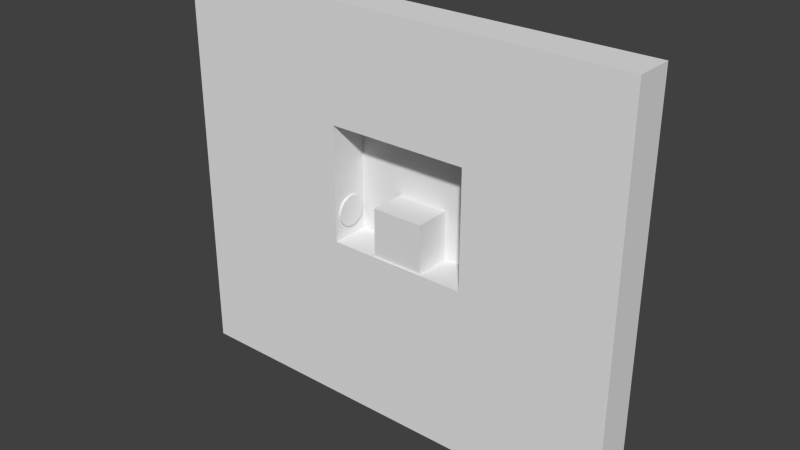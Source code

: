 # Source: 029.blend  (saved by Blender 2.59.0; exported with 4.5.12 LTS)
import bpy
from mathutils import Matrix  # noqa: F401  (used for matrix-valued properties, if any)

bpy.ops.wm.read_factory_settings(use_empty=True)
scene = bpy.context.scene
scene.name = 'Scene'

# ---- collections
col_collection_1 = bpy.data.collections.new('Collection 1'); scene.collection.children.link(col_collection_1)

# ---- materials (node trees are filled in below, after node groups)
mat_purplewalls = bpy.data.materials.new('PurpleWalls')
mat_purplewalls.alpha_threshold = 0.0
mat_purplewalls.use_transparent_shadow = False
mat_purplewalls.roughness = 0.5
mat_purplewalls.line_color = (0.0, 0.0, 0.0, 1.0)
mat_backwall = bpy.data.materials.new('BackWall')
mat_backwall.alpha_threshold = 0.0
mat_backwall.use_transparent_shadow = False
mat_backwall.roughness = 0.5
mat_backwall.line_color = (0.0, 0.0, 0.0, 1.0)

# ---- material node trees

# ---- world
world_world = bpy.data.worlds.new('World'); scene.world = world_world
world_world.color = (0.05088, 0.05088, 0.05088)
world_world.use_sun_shadow = False
world_world.sun_shadow_jitter_overblur = 0.0
world_world.cycles.sampling_method = 'MANUAL'
world_world.cycles.sample_map_resolution = 256

# ---- meshes
me_cube_001 = bpy.data.meshes.new('Cube.001')
me_cube_001.from_pydata([(4.014, 1.5, -3.726), (4.014, -1.597, -3.726), (0.0, -1.597, -3.726), (9.537e-07, 1.5, -3.726), (4.014, 1.5, 0.0), (4.014, -1.597, 0.0), (-4.768e-07, -1.597, 0.0), (4.768e-07, 1.5, 0.0)], [], [(0, 1, 2, 3), (4, 7, 6, 5), (0, 4, 5, 1), (1, 5, 6, 2), (2, 6, 7, 3), (4, 0, 3, 7)])
_uv = me_cube_001.uv_layers.new(name='UVTex')
_uv.uv.foreach_set('vector', [0.476, 0.2807, 0.476, -0.4693, -0.5274, -0.4693, -0.5274, 0.2807, 0.476, 0.2807, -0.5274, 0.2807, -0.5274, -0.4693, 0.476, -0.4693, 0.4048, 0.3576, 0.4048, 0.8504, -0.3452, 0.8504, -0.3452, 0.3576, 0.476, 0.3576, 0.476, 0.8504, -0.5274, 0.8504, -0.5274, 0.3576, 0.6548, 0.3576, 0.6548, 0.8504, 1.405, 0.8504, 1.405, 0.3576, 0.476, 0.3504, 0.476, -0.1424, -0.5274, -0.1424, -0.5274, 0.3504])
me_cube_001.materials.append(mat_purplewalls)
me_cube_001.use_remesh_preserve_volume = False
me_cube_001.use_remesh_preserve_attributes = False
me_cube_001.use_mirror_vertex_groups = False
me_cube_001.update()
me_cube = bpy.data.meshes.new('Cube')
me_cube.from_pydata([(5.492, 1.5, -4.001), (5.492, -1.5, -4.001), (-5.492, -1.5, -4.001), (-5.492, 1.5, -4.001), (5.492, 1.5, 5.001), (5.492, -1.5, 5.001), (-5.492, -1.5, 5.001), (-5.492, 1.5, 5.001), (17.12, -1.5, 5.001), (17.12, 1.5, 5.001), (17.12, -1.5, -4.001), (17.12, 1.5, -4.001), (-18.92, 1.5, 5.001), (-18.92, -1.5, 5.001), (-18.92, 1.5, -4.001), (-18.92, -1.5, -4.001), (-18.92, -1.5, 13.74), (-18.92, 1.5, 13.74), (17.12, 1.5, 13.74), (17.12, -1.5, 13.74), (-5.492, 1.5, 13.74), (-5.492, -1.5, 13.74), (5.492, -1.5, 13.74), (5.492, 1.5, 13.74), (-18.92, -1.5, -17.27), (-18.92, 1.5, -17.27), (17.12, 1.5, -17.27), (17.12, -1.5, -17.27), (-5.492, 1.5, -17.27), (-5.492, -1.5, -17.27), (5.492, -1.5, -17.27), (5.492, 1.5, -17.27)], [], [(0, 4, 9, 11), (5, 1, 10, 8), (11, 9, 8, 10), (7, 3, 14, 12), (2, 6, 13, 15), (15, 13, 12, 14), (12, 13, 16, 17), (13, 6, 21, 16), (7, 12, 17, 20), (8, 9, 18, 19), (5, 8, 19, 22), (9, 4, 23, 18), (4, 7, 20, 23), (6, 5, 22, 21), (23, 20, 21, 22), (23, 22, 19, 18), (21, 20, 17, 16), (15, 14, 25, 24), (2, 15, 24, 29), (14, 3, 28, 25), (11, 10, 27, 26), (10, 1, 30, 27), (0, 11, 26, 31), (3, 0, 31, 28), (1, 2, 29, 30), (31, 30, 29, 28), (30, 31, 26, 27), (28, 29, 24, 25), (2, 3, 7, 6), (0, 3, 2, 1), (0, 1, 5, 4), (5, 6, 7, 4)])
_uv = me_cube.uv_layers.new(name='UVTex')
_uv.uv.foreach_set('vector', [0.7659, 0.1329, 0.7659, 1.798, 2.701, 1.798, 2.701, 0.1329, 1.601, 1.655, 1.601, -0.0727, 3.608, -0.0727, 3.608, 1.655, 0.5166, 0.1329, 0.5166, 1.798, 0.01705, 1.798, 0.01705, 0.1329, 0.602, 0.1333, 0.602, -1.532, -1.634, -1.532, -1.634, 0.1333, -0.2954, -0.0727, -0.2954, 1.655, -2.614, 1.654, -2.614, -0.0727, 0.6831, 0.1329, 0.6831, 1.798, 1.183, 1.798, 1.183, 0.1329, 0.5166, 0.1333, 0.01706, 0.1333, 0.01706, 1.588, 0.5166, 1.588, -2.614, 1.654, -0.2954, 1.655, -0.2954, 3.163, -2.614, 3.163, 0.602, 0.1333, -1.634, 0.1333, -1.634, 1.588, 0.602, 1.588, 0.6831, 0.1333, 1.183, 0.1333, 1.183, 1.588, 0.6831, 1.588, 1.601, 1.655, 3.608, 1.655, 3.608, 3.163, 1.601, 3.163, 0.7031, 0.1333, -1.232, 0.1333, -1.232, 1.588, 0.7031, 1.588, 0.7659, 0.1333, -1.063, 0.1333, -1.063, 1.588, 0.7659, 1.588, -0.2954, 1.655, 1.601, 1.655, 1.601, 3.163, -0.2954, 3.163, 0.7659, 0.04579, -1.063, 0.04579, -1.063, -0.4537, 0.7659, -0.4537, 0.7659, 0.04579, 0.7659, -0.4537, 2.701, -0.4537, 2.701, 0.04579, 0.602, 0.2123, 0.602, 0.7118, -1.634, 0.7118, -1.634, 0.2123, 0.6831, 0.1329, 1.183, 0.1329, 1.183, -1.911, 0.6831, -1.911, -0.2954, -0.0727, -2.614, -0.0727, -2.614, -2.192, -0.2954, -2.192, 0.6973, 0.1329, 2.933, 0.1329, 2.933, -1.911, 0.6973, -1.911, 0.5166, 0.1329, 0.01705, 0.1329, 0.01705, -1.911, 0.5166, -1.911, 3.608, -0.0727, 1.601, -0.0727, 1.601, -2.192, 3.608, -2.192, 0.7659, 0.1329, 2.701, 0.1329, 2.701, -1.911, 0.7659, -1.911, 0.602, 0.1329, 2.431, 0.1329, 2.431, -1.911, 0.602, -1.911, 1.601, -0.0727, -0.2954, -0.0727, -0.2954, -2.192, 1.601, -2.192, 0.7659, 0.04579, 0.7659, -0.4537, -1.063, -0.4537, -1.063, 0.04579, 0.7659, 0.2123, 0.7659, 0.7118, 2.701, 0.7118, 2.701, 0.2123, 0.602, 0.04579, 0.602, -0.4537, -1.634, -0.4537, -1.634, 0.04579, 0.6831, 0.1329, 1.183, 0.1329, 1.183, 1.798, 0.6831, 1.798, 0.7659, 0.04579, -1.063, 0.04579, -1.063, -0.4537, 0.7659, -0.4537, 0.5166, 0.1329, 0.01705, 0.1329, 0.01705, 1.798, 0.5166, 1.798, 0.7659, 0.2123, -1.063, 0.2123, -1.063, 0.7118, 0.7659, 0.7118])
me_cube.materials.append(mat_purplewalls)
me_cube.use_remesh_preserve_volume = False
me_cube.use_remesh_preserve_attributes = False
me_cube.use_mirror_vertex_groups = False
me_cube.update()
me_plane_007 = bpy.data.meshes.new('Plane.007')
me_plane_007.from_pydata([(4.0, 4.887e-07, -3.752), (0.0, -2.725e-07, -3.752), (0.0, -3.397e-07, 0.0), (4.0, 4.215e-07, 0.0)], [], [(0, 3, 2, 1)])
me_plane_007.use_remesh_preserve_volume = False
me_plane_007.use_remesh_preserve_attributes = False
me_plane_007.use_mirror_vertex_groups = False
me_plane_007.update()
me_plane_002 = bpy.data.meshes.new('Plane.002')
me_plane_002.from_pydata([(11.0, 4.887e-07, -1.0), (0.0, -2.725e-07, -1.0), (0.0, -3.397e-07, 0.0), (11.0, 4.215e-07, 0.0)], [], [(0, 3, 2, 1)])
me_plane_002.use_remesh_preserve_volume = False
me_plane_002.use_remesh_preserve_attributes = False
me_plane_002.use_mirror_vertex_groups = False
me_plane_002.update()
me_plane_001 = bpy.data.meshes.new('Plane.001')
me_plane_001.from_pydata([(1.0, 4.887e-07, -10.0), (0.0, -2.725e-07, -10.0), (0.0, -3.397e-07, 0.0), (1.0, 4.215e-07, 0.0)], [], [(0, 3, 2, 1)])
me_plane_001.materials.append(mat_purplewalls)
me_plane_001.use_remesh_preserve_volume = False
me_plane_001.use_remesh_preserve_attributes = False
me_plane_001.use_mirror_vertex_groups = False
me_plane_001.update()
me_plane = bpy.data.meshes.new('Plane')
me_plane.from_pydata([(5.5, 8.941e-08, 4.984), (5.5, -8.941e-08, -5.984), (-7.5, -8.941e-08, -5.984), (-7.5, 8.941e-08, 4.984)], [], [(0, 3, 2, 1)])
_uv = me_plane.uv_layers.new(name='UVTex')
_uv.uv.foreach_set('vector', [0.9934, 0.9877, 0.003105, 0.9877, 0.003105, 0.07611, 0.9934, 0.07611])
me_plane.materials.append(mat_backwall)
me_plane.use_remesh_preserve_volume = False
me_plane.use_remesh_preserve_attributes = False
me_plane.use_mirror_vertex_groups = False
me_plane.update()
me_plane_014 = bpy.data.meshes.new('Plane.014')
me_plane_014.from_pydata([(1.0, 4.887e-07, -11.0), (0.0, -2.725e-07, -11.0), (0.0, -3.397e-07, 0.0), (1.0, 4.215e-07, 0.0)], [], [(0, 3, 2, 1)])
me_plane_014.use_remesh_preserve_volume = False
me_plane_014.use_remesh_preserve_attributes = False
me_plane_014.use_mirror_vertex_groups = False
me_plane_014.update()
me_plane_013 = bpy.data.meshes.new('Plane.013')
me_plane_013.from_pydata([(11.0, 4.887e-07, -1.0), (0.0, -2.725e-07, -1.0), (0.0, -3.397e-07, 0.0), (11.0, 4.215e-07, 0.0)], [], [(0, 3, 2, 1)])
me_plane_013.use_remesh_preserve_volume = False
me_plane_013.use_remesh_preserve_attributes = False
me_plane_013.use_mirror_vertex_groups = False
me_plane_013.update()
me_plane_005 = bpy.data.meshes.new('Plane.005')
me_plane_005.from_pydata([(-5.56e-08, 1.19, -0.09587), (0.3079, 1.149, -0.09587), (0.5948, 1.03, -0.09587), (0.8411, 0.8411, -0.09587), (1.03, 0.5948, -0.09587), (1.149, 0.3079, -0.09587), (1.19, -5.963e-07, -0.09587), (1.149, -0.3079, -0.09587), (1.03, -0.5948, -0.09587), (0.8411, -0.8411, -0.09587), (0.5948, -1.03, -0.09587), (0.3079, -1.149, -0.09587), (-5.56e-08, -1.19, -0.09587), (-0.3079, -1.149, -0.09587), (-0.5948, -1.03, -0.09587), (-0.8411, -0.8411, -0.09587), (-1.03, -0.5948, -0.09587), (-1.149, -0.3079, -0.09587), (-1.19, -1.239e-06, -0.09587), (-1.149, 0.3079, -0.09587), (-1.03, 0.5948, -0.09587), (-0.8411, 0.8411, -0.09587), (-0.5948, 1.03, -0.09587), (-0.3079, 1.149, -0.09587), (-1.21e-06, 1.19, 0.09587), (0.3079, 1.149, 0.09587), (0.5948, 1.03, 0.09587), (0.8411, 0.8411, 0.09587), (1.03, 0.5948, 0.09587), (1.149, 0.3079, 0.09587), (1.19, 5.834e-07, 0.09587), (1.149, -0.3079, 0.09587), (1.03, -0.5948, 0.09587), (0.8411, -0.8411, 0.09587), (0.5948, -1.03, 0.09587), (0.3079, -1.149, 0.09587), (-1.21e-06, -1.19, 0.09587), (-0.3079, -1.149, 0.09587), (-0.5948, -1.03, 0.09587), (-0.8411, -0.8411, 0.09587), (-1.03, -0.5948, 0.09587), (-1.149, -0.3079, 0.09587), (-1.19, 3.477e-06, 0.09587), (-1.149, 0.3079, 0.09587), (-1.03, 0.5948, 0.09587), (-0.8411, 0.8411, 0.09587), (-0.5948, 1.03, 0.09587), (-0.3079, 1.149, 0.09587), (-5.56e-08, -6.872e-07, -0.09587), (-7.556e-08, -7.151e-07, 0.09587)], [], [(48, 0, 1), (49, 25, 24), (48, 1, 2), (49, 26, 25), (48, 2, 3), (49, 27, 26), (48, 3, 4), (49, 28, 27), (48, 4, 5), (49, 29, 28), (48, 5, 6), (49, 30, 29), (48, 6, 7), (49, 31, 30), (48, 7, 8), (49, 32, 31), (48, 8, 9), (49, 33, 32), (48, 9, 10), (49, 34, 33), (48, 10, 11), (49, 35, 34), (48, 11, 12), (49, 36, 35), (48, 12, 13), (49, 37, 36), (48, 13, 14), (49, 38, 37), (48, 14, 15), (49, 39, 38), (48, 15, 16), (49, 40, 39), (48, 16, 17), (49, 41, 40), (48, 17, 18), (49, 42, 41), (48, 18, 19), (49, 43, 42), (48, 19, 20), (49, 44, 43), (48, 20, 21), (49, 45, 44), (48, 21, 22), (49, 46, 45), (48, 22, 23), (49, 47, 46), (23, 0, 48), (49, 24, 47), (0, 24, 25, 1), (1, 25, 26, 2), (2, 26, 27, 3), (3, 27, 28, 4), (4, 28, 29, 5), (5, 29, 30, 6), (6, 30, 31, 7), (7, 31, 32, 8), (8, 32, 33, 9), (9, 33, 34, 10), (10, 34, 35, 11), (11, 35, 36, 12), (12, 36, 37, 13), (13, 37, 38, 14), (14, 38, 39, 15), (15, 39, 40, 16), (16, 40, 41, 17), (17, 41, 42, 18), (18, 42, 43, 19), (19, 43, 44, 20), (20, 44, 45, 21), (21, 45, 46, 22), (22, 46, 47, 23), (24, 0, 23, 47)])
me_plane_005.use_remesh_preserve_volume = False
me_plane_005.use_remesh_preserve_attributes = False
me_plane_005.use_mirror_vertex_groups = False
me_plane_005.update()

# ---- objects
ob_empty_006 = bpy.data.objects.new('Empty.006', None)
ob_empty_005 = bpy.data.objects.new('Empty.005', None)
ob_cube_001 = bpy.data.objects.new('Cube.001', me_cube_001)
ob_cube = bpy.data.objects.new('Cube', me_cube)
ob_plane_002 = bpy.data.objects.new('Plane.002', me_plane_007)
ob_empty_004 = bpy.data.objects.new('Empty.004', None)
ob_empty_001 = bpy.data.objects.new('Empty.001', None)
ob_plane_001 = bpy.data.objects.new('Plane.001', me_plane_002)
ob_plane_008 = bpy.data.objects.new('Plane.008', me_plane_001)
ob_plane = bpy.data.objects.new('Plane', me_plane)
ob_plane_007 = bpy.data.objects.new('Plane.007', me_plane_014)
ob_plane_006 = bpy.data.objects.new('Plane.006', me_plane_013)
ob_plane_005 = bpy.data.objects.new('Plane.005', me_plane_005)
ob_empty_003 = bpy.data.objects.new('Empty.003', None)
ob_empty_002 = bpy.data.objects.new('Empty.002', None)
ob_empty = bpy.data.objects.new('Empty', None)

# ---- transforms, parenting, visibility, modifiers, constraints
ob_empty_006.location = (-0.4626, -0.0006694, 0.445)
ob_empty_006.rotation_euler = (-1.9e-07, 0.0, 0.0)
ob_empty_006.scale = (1.0, 0.5, 0.5)
ob_empty_006.empty_image_offset = (0.0, 0.0)
ob_empty_006.lineart.crease_threshold = 0.0
ob_empty_005.location = (2.718, -0.0006694, 0.445)
ob_empty_005.rotation_euler = (-1.9e-07, 0.0, 0.0)
ob_empty_005.scale = (1.0, 0.5, 0.5)
ob_empty_005.empty_image_offset = (0.0, 0.0)
ob_empty_005.lineart.crease_threshold = 0.0
ob_cube_001.location = (-2.464, 0.2418, -1.247)
ob_cube_001.lineart.crease_threshold = 0.0
ob_cube.location = (-0.4946, -1.551e-07, -0.9759)
ob_cube.lineart.crease_threshold = 0.0
ob_plane_002.location = (-2.461, -0.00067, -1.252)
ob_plane_002.lineart.crease_threshold = 0.0
ob_empty_004.location = (-3.695, -0.0006694, 0.445)
ob_empty_004.rotation_euler = (-1.9e-07, 0.0, 0.0)
ob_empty_004.scale = (1.0, 0.5, 0.5)
ob_empty_004.empty_image_offset = (0.0, 0.0)
ob_empty_004.lineart.crease_threshold = 0.0
ob_empty_001.location = (-3.345, -0.0006696, -1.257)
ob_empty_001.scale = (0.5, 0.5, 0.5)
ob_empty_001.empty_image_offset = (0.0, 0.0)
ob_empty_001.lineart.crease_threshold = 0.0
ob_plane_001.location = (-6.0, -0.00067, -5.0)
ob_plane_001.lineart.crease_threshold = 0.0
ob_plane_008.location = (5.0, -0.00067, 5.0)
ob_plane_008.lineart.crease_threshold = 0.0
ob_plane.location = (0.5, 1.5, -0.01631)
ob_plane.lineart.crease_threshold = 0.0
ob_plane_007.location = (-7.0, -0.00067, 5.0)
ob_plane_007.lineart.crease_threshold = 0.0
ob_plane_006.location = (-6.0, -0.00067, 5.0)
ob_plane_006.lineart.crease_threshold = 0.0
ob_plane_005.location = (-5.898, 0.0341, -2.981)
ob_plane_005.rotation_euler = (-1.46e-07, -1.571, 0.0)
ob_plane_005.lineart.crease_threshold = 0.0
ob_empty_003.location = (-0.4626, -0.0006702, 1.275)
ob_empty_003.scale = (0.5, 0.5, 0.5)
ob_empty_003.empty_image_offset = (0.0, 0.0)
ob_empty_003.lineart.crease_threshold = 0.0
ob_empty_002.location = (2.386, -0.00067, -1.257)
ob_empty_002.scale = (0.5, 0.5, 0.5)
ob_empty_002.empty_image_offset = (0.0, 0.0)
ob_empty_002.lineart.crease_threshold = 0.0
ob_empty.location = (3.464, -0.00067, -3.67)
ob_empty.scale = (0.5, 0.5, 0.5)
ob_empty.empty_image_offset = (0.0, 0.0)
ob_empty.lineart.crease_threshold = 0.0

# ---- collection membership
col_collection_1.objects.link(ob_empty_006)
col_collection_1.objects.link(ob_empty_005)
col_collection_1.objects.link(ob_cube_001)
col_collection_1.objects.link(ob_cube)
col_collection_1.objects.link(ob_plane_002)
col_collection_1.objects.link(ob_empty_004)
col_collection_1.objects.link(ob_empty_001)
col_collection_1.objects.link(ob_plane_001)
col_collection_1.objects.link(ob_plane_008)
col_collection_1.objects.link(ob_plane)
col_collection_1.objects.link(ob_plane_007)
col_collection_1.objects.link(ob_plane_006)
col_collection_1.objects.link(ob_plane_005)
col_collection_1.objects.link(ob_empty_003)
col_collection_1.objects.link(ob_empty_002)
col_collection_1.objects.link(ob_empty)

# ---- scene / render settings (as saved in the file)
scene.frame_start = 1; scene.frame_end = 250; scene.frame_set(-5)
scene.render.engine = 'BLENDER_EEVEE_NEXT'
scene.render.image_settings.color_mode = 'RGB'
scene.render.image_settings.compression = 90
scene.render.resolution_percentage = 50
scene.render.dither_intensity = 0.0
scene.render.bake_margin = 2
scene.render.bake_bias = 0.0
scene.cycles.use_denoising = False
scene.cycles.samples = 10
scene.cycles.sampling_pattern = 'TABULATED_SOBOL'
scene.cycles.light_sampling_threshold = 0.0
scene.cycles.use_adaptive_sampling = False
scene.cycles.use_light_tree = False
scene.cycles.blur_glossy = 0.0
scene.cycles.volume_bounces = 1
scene.cycles.pixel_filter_type = 'GAUSSIAN'
scene.cycles.sample_clamp_indirect = 0.0
scene.view_settings.view_transform = 'Standard'
bpy.context.view_layer.update()

# ---- added for rendering (the .blend has no active camera and no usable light): camera, sun
cam_auto = bpy.data.cameras.new('AutoCamera')
cam_auto.lens = 50.0
cam_auto.sensor_width = 36.0
cam_auto.clip_end = 1000.0
ob_auto_camera = bpy.data.objects.new('AutoCamera', cam_auto)
scene.collection.objects.link(ob_auto_camera)
ob_auto_camera.location = (42.6918, -52.7857, 32.5264)
ob_auto_camera.rotation_euler = (1.09748, -7.21219e-08, 0.694738)
scene.camera = ob_auto_camera
light_auto_sun = bpy.data.lights.new('AutoSun', 'SUN')
light_auto_sun.energy = 3.0
light_auto_sun.angle = 0.0523599
ob_auto_sun = bpy.data.objects.new('AutoSun', light_auto_sun)
scene.collection.objects.link(ob_auto_sun)
ob_auto_sun.rotation_euler = (0.872665, 0.174533, 0.523599)
bpy.context.view_layer.update()
